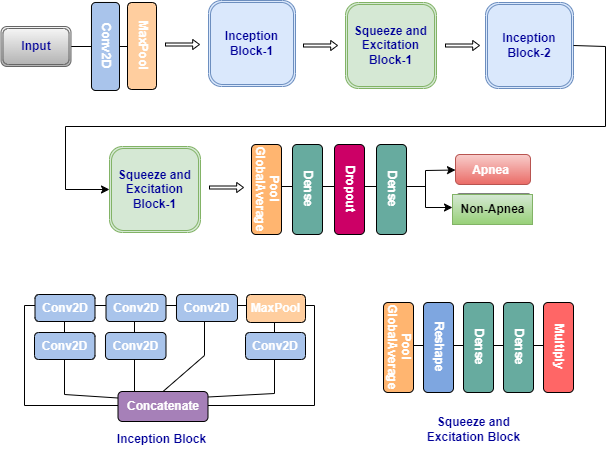

The diagram above was exported from draw.io. Its source (the exported page's mxGraphModel, read from the mxfile embedded in the PNG):
<mxGraphModel dx="1050" dy="557" grid="1" gridSize="10" guides="1" tooltips="1" connect="1" arrows="1" fold="1" page="1" pageScale="1" pageWidth="850" pageHeight="1100" math="0" shadow="0">
  <root>
    <mxCell id="0" />
    <mxCell id="1" parent="0" />
    <mxCell id="LK4QWkSshQNkMSiHxGr7-7" value="&lt;font color=&quot;#000099&quot;&gt;&lt;b&gt;Inception&lt;/b&gt;&lt;/font&gt;&lt;div&gt;&lt;font color=&quot;#000099&quot;&gt;&lt;b&gt;Block-1&lt;/b&gt;&lt;/font&gt;&lt;/div&gt;" style="shape=ext;double=1;rounded=1;whiteSpace=wrap;html=1;fillColor=#dae8fc;strokeColor=#6c8ebf;" parent="1" vertex="1">
      <mxGeometry x="323" y="234" width="87" height="86" as="geometry" />
    </mxCell>
    <mxCell id="LK4QWkSshQNkMSiHxGr7-8" value="&lt;font color=&quot;#000099&quot;&gt;&lt;b&gt;Squeeze and Excitation Block-1&lt;/b&gt;&lt;/font&gt;" style="shape=ext;double=1;rounded=1;whiteSpace=wrap;html=1;fillColor=#d5e8d4;strokeColor=#82b366;" parent="1" vertex="1">
      <mxGeometry x="460" y="236" width="91" height="86" as="geometry" />
    </mxCell>
    <mxCell id="LK4QWkSshQNkMSiHxGr7-9" value="&lt;div&gt;&lt;font color=&quot;#000099&quot;&gt;&lt;b&gt;Inception Block-2&lt;/b&gt;&lt;/font&gt;&lt;/div&gt;" style="shape=ext;double=1;rounded=1;whiteSpace=wrap;html=1;fillColor=#dae8fc;strokeColor=#6c8ebf;" parent="1" vertex="1">
      <mxGeometry x="600" y="236" width="88" height="86" as="geometry" />
    </mxCell>
    <mxCell id="LK4QWkSshQNkMSiHxGr7-11" value="" style="rounded=1;whiteSpace=wrap;html=1;direction=east;fillColor=#f8cecc;textDirection=vertical-lr;gradientColor=#ea6b66;strokeColor=#b85450;" parent="1" vertex="1">
      <mxGeometry x="570" y="388" width="75" height="30" as="geometry" />
    </mxCell>
    <mxCell id="LK4QWkSshQNkMSiHxGr7-12" value="" style="rounded=1;whiteSpace=wrap;html=1;direction=west;fillColor=#66CC00;fontColor=#FFFFFF;textDirection=vertical-lr;" parent="1" vertex="1">
      <mxGeometry x="569.5" y="427.5" width="77.5" height="30" as="geometry" />
    </mxCell>
    <mxCell id="LK4QWkSshQNkMSiHxGr7-25" value="Apnea" style="text;html=1;align=center;verticalAlign=middle;resizable=0;points=[];autosize=1;strokeColor=none;fillColor=none;fontColor=#FFFFFF;fontStyle=1" parent="1" vertex="1">
      <mxGeometry x="575" y="389" width="60" height="30" as="geometry" />
    </mxCell>
    <mxCell id="LK4QWkSshQNkMSiHxGr7-26" value="Non-Apnea" style="text;html=1;align=center;verticalAlign=middle;resizable=0;points=[];autosize=1;strokeColor=#82b366;fillColor=#d5e8d4;fontStyle=1;gradientColor=#97d077;" parent="1" vertex="1">
      <mxGeometry x="567" y="428" width="80" height="30" as="geometry" />
    </mxCell>
    <mxCell id="LK4QWkSshQNkMSiHxGr7-27" value="" style="shape=singleArrow;whiteSpace=wrap;html=1;" parent="1" vertex="1">
      <mxGeometry x="280" y="273" width="34" height="10" as="geometry" />
    </mxCell>
    <mxCell id="LK4QWkSshQNkMSiHxGr7-28" value="" style="shape=singleArrow;whiteSpace=wrap;html=1;" parent="1" vertex="1">
      <mxGeometry x="418" y="274" width="34" height="10" as="geometry" />
    </mxCell>
    <mxCell id="LK4QWkSshQNkMSiHxGr7-29" value="" style="shape=singleArrow;whiteSpace=wrap;html=1;" parent="1" vertex="1">
      <mxGeometry x="560" y="274" width="34" height="10" as="geometry" />
    </mxCell>
    <mxCell id="LK4QWkSshQNkMSiHxGr7-30" value="&lt;font color=&quot;#000099&quot;&gt;&lt;b&gt;Squeeze and Excitation Block-1&lt;/b&gt;&lt;/font&gt;" style="shape=ext;double=1;rounded=1;whiteSpace=wrap;html=1;fillColor=#d5e8d4;strokeColor=#82b366;" parent="1" vertex="1">
      <mxGeometry x="224" y="380" width="91" height="86" as="geometry" />
    </mxCell>
    <mxCell id="LK4QWkSshQNkMSiHxGr7-32" value="" style="shape=singleArrow;whiteSpace=wrap;html=1;" parent="1" vertex="1">
      <mxGeometry x="324" y="416" width="34" height="10" as="geometry" />
    </mxCell>
    <mxCell id="LK4QWkSshQNkMSiHxGr7-33" value="" style="endArrow=classic;html=1;rounded=0;exitX=1;exitY=0.5;exitDx=0;exitDy=0;entryX=0;entryY=0.5;entryDx=0;entryDy=0;" parent="1" source="LK4QWkSshQNkMSiHxGr7-9" target="LK4QWkSshQNkMSiHxGr7-30" edge="1">
      <mxGeometry width="50" height="50" relative="1" as="geometry">
        <mxPoint x="750" y="290" as="sourcePoint" />
        <mxPoint x="150" y="410" as="targetPoint" />
        <Array as="points">
          <mxPoint x="720" y="280" />
          <mxPoint x="720" y="360" />
          <mxPoint x="180" y="360" />
          <mxPoint x="180" y="423" />
        </Array>
      </mxGeometry>
    </mxCell>
    <mxCell id="LK4QWkSshQNkMSiHxGr7-34" value="" style="endArrow=classic;startArrow=classic;html=1;rounded=0;entryX=0;entryY=0.25;entryDx=0;entryDy=0;" parent="1" edge="1">
      <mxGeometry width="50" height="50" relative="1" as="geometry">
        <mxPoint x="567" y="441" as="sourcePoint" />
        <mxPoint x="570" y="403.5" as="targetPoint" />
        <Array as="points">
          <mxPoint x="540" y="441" />
          <mxPoint x="540" y="404" />
        </Array>
      </mxGeometry>
    </mxCell>
    <mxCell id="LK4QWkSshQNkMSiHxGr7-35" value="" style="endArrow=none;html=1;rounded=0;" parent="1" edge="1">
      <mxGeometry width="50" height="50" relative="1" as="geometry">
        <mxPoint x="380" y="420" as="sourcePoint" />
        <mxPoint x="540" y="420" as="targetPoint" />
      </mxGeometry>
    </mxCell>
    <mxCell id="LK4QWkSshQNkMSiHxGr7-36" value="GlobalAverage&lt;div&gt;Pool&lt;/div&gt;" style="rounded=1;whiteSpace=wrap;html=1;direction=south;fillColor=#FFB570;fontColor=#FFFFFF;fontStyle=1;textDirection=vertical-lr;" parent="1" vertex="1">
      <mxGeometry x="366" y="378" width="30" height="90" as="geometry" />
    </mxCell>
    <mxCell id="LK4QWkSshQNkMSiHxGr7-37" value="&lt;b&gt;Dense&lt;/b&gt;" style="rounded=1;whiteSpace=wrap;html=1;direction=south;fillColor=#67AB9F;fontColor=#FFFFFF;textDirection=vertical-lr;" parent="1" vertex="1">
      <mxGeometry x="407" y="378" width="30" height="90" as="geometry" />
    </mxCell>
    <mxCell id="LK4QWkSshQNkMSiHxGr7-38" value="&lt;b&gt;Dropout&lt;/b&gt;" style="rounded=1;whiteSpace=wrap;html=1;direction=south;fillColor=#CC0066;fontColor=#FFFFFF;textDirection=vertical-lr;" parent="1" vertex="1">
      <mxGeometry x="449" y="378" width="30" height="90" as="geometry" />
    </mxCell>
    <mxCell id="LK4QWkSshQNkMSiHxGr7-39" value="&lt;b&gt;Dense&lt;/b&gt;" style="rounded=1;whiteSpace=wrap;html=1;direction=south;fillColor=#67AB9F;fontColor=#FFFFFF;textDirection=vertical-lr;" parent="1" vertex="1">
      <mxGeometry x="491" y="378" width="30" height="90" as="geometry" />
    </mxCell>
    <mxCell id="LK4QWkSshQNkMSiHxGr7-40" value="" style="endArrow=none;html=1;rounded=0;exitX=1;exitY=0.5;exitDx=0;exitDy=0;" parent="1" source="LK4QWkSshQNkMSiHxGr7-43" edge="1">
      <mxGeometry width="50" height="50" relative="1" as="geometry">
        <mxPoint x="220" y="310" as="sourcePoint" />
        <mxPoint x="250" y="280" as="targetPoint" />
      </mxGeometry>
    </mxCell>
    <mxCell id="LK4QWkSshQNkMSiHxGr7-43" value="&lt;font color=&quot;#000099&quot;&gt;&lt;b&gt;Input&lt;/b&gt;&lt;/font&gt;" style="shape=ext;double=1;rounded=1;whiteSpace=wrap;html=1;fillColor=#f5f5f5;gradientColor=#b3b3b3;strokeColor=#666666;" parent="1" vertex="1">
      <mxGeometry x="115.5" y="260" width="70" height="40" as="geometry" />
    </mxCell>
    <mxCell id="LK4QWkSshQNkMSiHxGr7-44" value="Conv2D" style="rounded=1;whiteSpace=wrap;html=1;direction=south;fillColor=#A9C4EB;fontColor=#FFFFFF;fontStyle=1;textDirection=vertical-lr;" parent="1" vertex="1">
      <mxGeometry x="206" y="236" width="28" height="88" as="geometry" />
    </mxCell>
    <mxCell id="LK4QWkSshQNkMSiHxGr7-45" value="MaxPool" style="rounded=1;whiteSpace=wrap;html=1;direction=south;fillColor=#FFCE9F;fontColor=#FFFFFF;fontStyle=1;textDirection=vertical-lr;" parent="1" vertex="1">
      <mxGeometry x="242" y="236" width="29" height="87" as="geometry" />
    </mxCell>
    <mxCell id="LK4QWkSshQNkMSiHxGr7-67" value="" style="endArrow=none;html=1;rounded=0;" parent="1" edge="1">
      <mxGeometry width="50" height="50" relative="1" as="geometry">
        <mxPoint x="429" y="639" as="sourcePoint" />
        <mxPoint x="429" y="639" as="targetPoint" />
        <Array as="points">
          <mxPoint x="139" y="639" />
          <mxPoint x="139" y="539" />
          <mxPoint x="429" y="539" />
        </Array>
      </mxGeometry>
    </mxCell>
    <mxCell id="LK4QWkSshQNkMSiHxGr7-75" value="Concatenate" style="rounded=1;whiteSpace=wrap;html=1;direction=west;fillColor=#A680B8;fontColor=#FFFFFF;fontStyle=1;" parent="1" vertex="1">
      <mxGeometry x="232.5" y="625" width="90" height="30" as="geometry" />
    </mxCell>
    <mxCell id="LK4QWkSshQNkMSiHxGr7-76" value="" style="endArrow=none;html=1;rounded=0;exitX=1;exitY=0.75;exitDx=0;exitDy=0;" parent="1" edge="1">
      <mxGeometry width="50" height="50" relative="1" as="geometry">
        <mxPoint x="232.5" y="631.5" as="sourcePoint" />
        <mxPoint x="179" y="538" as="targetPoint" />
        <Array as="points">
          <mxPoint x="179" y="628" />
        </Array>
      </mxGeometry>
    </mxCell>
    <mxCell id="LK4QWkSshQNkMSiHxGr7-77" value="Conv2D" style="rounded=1;whiteSpace=wrap;html=1;direction=west;fillColor=#A9C4EB;fontColor=#FFFFFF;fontStyle=1;" parent="1" vertex="1">
      <mxGeometry x="149" y="566" width="60.5" height="27" as="geometry" />
    </mxCell>
    <mxCell id="LK4QWkSshQNkMSiHxGr7-78" value="Conv2D" style="rounded=1;whiteSpace=wrap;html=1;direction=west;fillColor=#A9C4EB;fontColor=#FFFFFF;fontStyle=1;" parent="1" vertex="1">
      <mxGeometry x="149.5" y="528" width="60" height="27" as="geometry" />
    </mxCell>
    <mxCell id="LK4QWkSshQNkMSiHxGr7-80" value="" style="endArrow=none;html=1;rounded=0;" parent="1" edge="1">
      <mxGeometry width="50" height="50" relative="1" as="geometry">
        <mxPoint x="249" y="545" as="sourcePoint" />
        <mxPoint x="249" y="625" as="targetPoint" />
      </mxGeometry>
    </mxCell>
    <mxCell id="LK4QWkSshQNkMSiHxGr7-82" value="Conv2D" style="rounded=1;whiteSpace=wrap;html=1;direction=west;fillColor=#A9C4EB;fontColor=#FFFFFF;fontStyle=1;" parent="1" vertex="1">
      <mxGeometry x="220" y="566" width="60.5" height="27" as="geometry" />
    </mxCell>
    <mxCell id="LK4QWkSshQNkMSiHxGr7-83" value="Conv2D" style="rounded=1;whiteSpace=wrap;html=1;direction=west;fillColor=#A9C4EB;fontColor=#FFFFFF;fontStyle=1;" parent="1" vertex="1">
      <mxGeometry x="220.5" y="528" width="60" height="27" as="geometry" />
    </mxCell>
    <mxCell id="LK4QWkSshQNkMSiHxGr7-84" value="" style="endArrow=none;html=1;rounded=0;exitX=0.5;exitY=1;exitDx=0;exitDy=0;" parent="1" source="LK4QWkSshQNkMSiHxGr7-75" edge="1">
      <mxGeometry width="50" height="50" relative="1" as="geometry">
        <mxPoint x="379" y="679" as="sourcePoint" />
        <mxPoint x="319" y="539" as="targetPoint" />
        <Array as="points">
          <mxPoint x="319" y="589" />
        </Array>
      </mxGeometry>
    </mxCell>
    <mxCell id="LK4QWkSshQNkMSiHxGr7-85" value="Conv2D" style="rounded=1;whiteSpace=wrap;html=1;direction=west;fillColor=#A9C4EB;fontColor=#FFFFFF;fontStyle=1;" parent="1" vertex="1">
      <mxGeometry x="291" y="528" width="61" height="27" as="geometry" />
    </mxCell>
    <mxCell id="LK4QWkSshQNkMSiHxGr7-88" value="" style="endArrow=none;html=1;rounded=0;exitX=0;exitY=0.75;exitDx=0;exitDy=0;" parent="1" edge="1">
      <mxGeometry width="50" height="50" relative="1" as="geometry">
        <mxPoint x="322.5" y="630.5" as="sourcePoint" />
        <mxPoint x="389" y="537" as="targetPoint" />
        <Array as="points">
          <mxPoint x="389" y="627" />
        </Array>
      </mxGeometry>
    </mxCell>
    <mxCell id="LK4QWkSshQNkMSiHxGr7-89" value="Conv2D" style="rounded=1;whiteSpace=wrap;html=1;direction=west;fillColor=#A9C4EB;fontColor=#FFFFFF;fontStyle=1;" parent="1" vertex="1">
      <mxGeometry x="360" y="566" width="60" height="27" as="geometry" />
    </mxCell>
    <mxCell id="LK4QWkSshQNkMSiHxGr7-90" value="MaxPool" style="rounded=1;whiteSpace=wrap;html=1;direction=west;fillColor=#FFCE9F;fontColor=#FFFFFF;fontStyle=1;" parent="1" vertex="1">
      <mxGeometry x="361" y="528" width="59" height="28" as="geometry" />
    </mxCell>
    <mxCell id="LK4QWkSshQNkMSiHxGr7-94" value="" style="endArrow=none;html=1;rounded=0;" parent="1" edge="1">
      <mxGeometry width="50" height="50" relative="1" as="geometry">
        <mxPoint x="498" y="579" as="sourcePoint" />
        <mxPoint x="668" y="579" as="targetPoint" />
      </mxGeometry>
    </mxCell>
    <mxCell id="LK4QWkSshQNkMSiHxGr7-95" value="GlobalAverage&lt;div&gt;Pool&lt;/div&gt;" style="rounded=1;whiteSpace=wrap;html=1;direction=south;fillColor=#FFB570;fontColor=#FFFFFF;fontStyle=1;textDirection=vertical-lr;" parent="1" vertex="1">
      <mxGeometry x="498" y="536" width="30" height="90" as="geometry" />
    </mxCell>
    <mxCell id="LK4QWkSshQNkMSiHxGr7-96" value="&lt;b&gt;&lt;font color=&quot;#ffffff&quot;&gt;Reshape&lt;/font&gt;&lt;/b&gt;" style="rounded=1;whiteSpace=wrap;html=1;direction=south;fillColor=#7EA6E0;textDirection=vertical-lr;" parent="1" vertex="1">
      <mxGeometry x="538" y="536" width="30" height="90" as="geometry" />
    </mxCell>
    <mxCell id="LK4QWkSshQNkMSiHxGr7-97" value="&lt;b&gt;Dense&lt;/b&gt;" style="rounded=1;whiteSpace=wrap;html=1;direction=south;fillColor=#67AB9F;fontColor=#FFFFFF;textDirection=vertical-lr;" parent="1" vertex="1">
      <mxGeometry x="578" y="536" width="30" height="90" as="geometry" />
    </mxCell>
    <mxCell id="LK4QWkSshQNkMSiHxGr7-98" value="&lt;b&gt;Dense&lt;/b&gt;" style="rounded=1;whiteSpace=wrap;html=1;direction=south;fillColor=#67AB9F;fontColor=#FFFFFF;textDirection=vertical-lr;" parent="1" vertex="1">
      <mxGeometry x="618" y="536" width="30" height="90" as="geometry" />
    </mxCell>
    <mxCell id="LK4QWkSshQNkMSiHxGr7-99" value="Multiply" style="rounded=1;whiteSpace=wrap;html=1;direction=north;fillColor=#FF6666;fontStyle=1;fontColor=#FFFFFF;textDirection=vertical-lr;" parent="1" vertex="1">
      <mxGeometry x="658" y="536" width="30" height="90" as="geometry" />
    </mxCell>
    <mxCell id="LK4QWkSshQNkMSiHxGr7-100" value="Inception Block" style="text;html=1;align=center;verticalAlign=middle;resizable=0;points=[];autosize=1;strokeColor=none;fillColor=none;fontStyle=1;fontColor=#000099;fontSize=12;" parent="1" vertex="1">
      <mxGeometry x="226" y="658" width="100" height="30" as="geometry" />
    </mxCell>
    <mxCell id="LK4QWkSshQNkMSiHxGr7-101" value="Squeeze and&lt;div&gt;Excitation Block&lt;/div&gt;" style="text;html=1;align=center;verticalAlign=middle;resizable=0;points=[];autosize=1;strokeColor=none;fillColor=none;fontStyle=1;fontColor=#000099;" parent="1" vertex="1">
      <mxGeometry x="533" y="643" width="110" height="40" as="geometry" />
    </mxCell>
  </root>
</mxGraphModel>